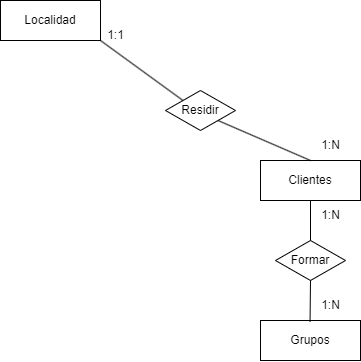

The diagram above was exported from draw.io. Its source (the exported page's mxGraphModel, read from the mxfile embedded in the PNG):
<mxGraphModel dx="928" dy="553" grid="1" gridSize="10" guides="1" tooltips="1" connect="1" arrows="1" fold="1" page="1" pageScale="1" pageWidth="2336" pageHeight="1654" math="0" shadow="0" extFonts="Permanent Marker^https://fonts.googleapis.com/css?family=Permanent+Marker">
  <root>
    <mxCell id="0" />
    <mxCell id="1" parent="0" />
    <mxCell id="2" value="Localidad" style="whiteSpace=wrap;html=1;align=center;" vertex="1" parent="1">
      <mxGeometry x="560" y="200" width="100" height="40" as="geometry" />
    </mxCell>
    <mxCell id="3" value="Grupos" style="whiteSpace=wrap;html=1;align=center;perimeterSpacing=6;" vertex="1" parent="1">
      <mxGeometry x="820" y="520" width="100" height="40" as="geometry" />
    </mxCell>
    <mxCell id="4" value="Formar" style="shape=rhombus;perimeter=rhombusPerimeter;whiteSpace=wrap;html=1;align=center;" vertex="1" parent="1">
      <mxGeometry x="835" y="440" width="70" height="40" as="geometry" />
    </mxCell>
    <mxCell id="5" value="Clientes" style="whiteSpace=wrap;html=1;align=center;" vertex="1" parent="1">
      <mxGeometry x="820" y="360" width="100" height="40" as="geometry" />
    </mxCell>
    <mxCell id="6" value="" style="endArrow=none;html=1;rounded=0;exitX=0.5;exitY=1;exitDx=0;exitDy=0;entryX=0.5;entryY=0;entryDx=0;entryDy=0;" edge="1" source="5" target="4" parent="1">
      <mxGeometry relative="1" as="geometry">
        <mxPoint x="980" y="410" as="sourcePoint" />
        <mxPoint x="1140" y="410" as="targetPoint" />
      </mxGeometry>
    </mxCell>
    <mxCell id="7" value="" style="endArrow=none;html=1;rounded=0;exitX=0.5;exitY=1;exitDx=0;exitDy=0;entryX=0.496;entryY=0.138;entryDx=0;entryDy=0;entryPerimeter=0;" edge="1" source="4" target="3" parent="1">
      <mxGeometry relative="1" as="geometry">
        <mxPoint x="980" y="410" as="sourcePoint" />
        <mxPoint x="1140" y="410" as="targetPoint" />
      </mxGeometry>
    </mxCell>
    <mxCell id="8" value="1:N" style="text;html=1;align=center;verticalAlign=middle;resizable=0;points=[];autosize=1;strokeColor=none;fillColor=none;" vertex="1" parent="1">
      <mxGeometry x="870" y="490" width="40" height="30" as="geometry" />
    </mxCell>
    <mxCell id="9" value="1:N" style="text;html=1;align=center;verticalAlign=middle;resizable=0;points=[];autosize=1;strokeColor=none;fillColor=none;" vertex="1" parent="1">
      <mxGeometry x="870" y="400" width="40" height="30" as="geometry" />
    </mxCell>
    <mxCell id="10" value="Residir" style="shape=rhombus;perimeter=rhombusPerimeter;whiteSpace=wrap;html=1;align=center;" vertex="1" parent="1">
      <mxGeometry x="725" y="290" width="70" height="40" as="geometry" />
    </mxCell>
    <mxCell id="11" value="" style="endArrow=none;html=1;rounded=0;exitX=0;exitY=0;exitDx=0;exitDy=0;entryX=1;entryY=1;entryDx=0;entryDy=0;" edge="1" source="10" target="2" parent="1">
      <mxGeometry relative="1" as="geometry">
        <mxPoint x="980" y="410" as="sourcePoint" />
        <mxPoint x="1140" y="410" as="targetPoint" />
      </mxGeometry>
    </mxCell>
    <mxCell id="12" value="" style="endArrow=none;html=1;rounded=0;exitX=1;exitY=1;exitDx=0;exitDy=0;entryX=0.5;entryY=0;entryDx=0;entryDy=0;" edge="1" source="10" target="5" parent="1">
      <mxGeometry relative="1" as="geometry">
        <mxPoint x="980" y="410" as="sourcePoint" />
        <mxPoint x="1140" y="410" as="targetPoint" />
      </mxGeometry>
    </mxCell>
    <mxCell id="13" value="1:N" style="text;html=1;align=center;verticalAlign=middle;resizable=0;points=[];autosize=1;strokeColor=none;fillColor=none;" vertex="1" parent="1">
      <mxGeometry x="870" y="330" width="40" height="30" as="geometry" />
    </mxCell>
    <mxCell id="14" value="1:1" style="text;html=1;align=center;verticalAlign=middle;resizable=0;points=[];autosize=1;strokeColor=none;fillColor=none;" vertex="1" parent="1">
      <mxGeometry x="655" y="220" width="40" height="30" as="geometry" />
    </mxCell>
  </root>
</mxGraphModel>